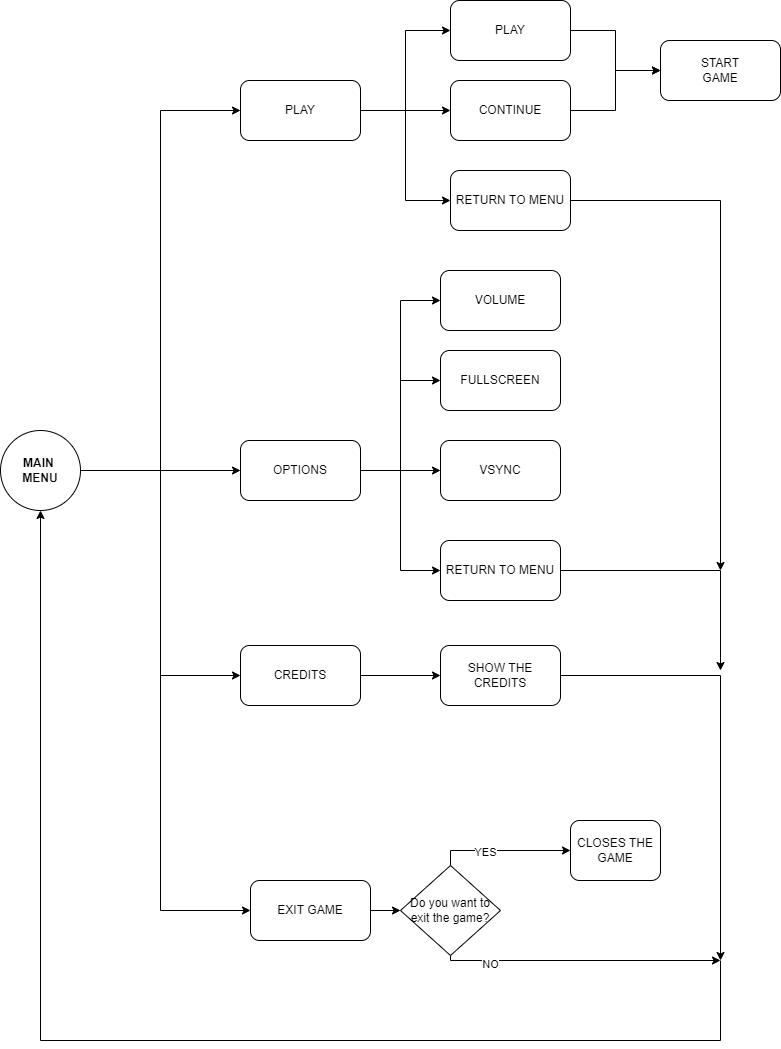

The diagram above was exported from draw.io. Its source (the exported page's mxGraphModel, read from the mxfile embedded in the PNG):
<mxGraphModel dx="1354" dy="1887" grid="1" gridSize="10" guides="1" tooltips="1" connect="1" arrows="1" fold="1" page="1" pageScale="1" pageWidth="827" pageHeight="1169" math="0" shadow="0">
  <root>
    <mxCell id="0" />
    <mxCell id="1" parent="0" />
    <mxCell id="B2OGdjgQMEhMdUgtOhuQ-2" style="edgeStyle=orthogonalEdgeStyle;rounded=0;orthogonalLoop=1;jettySize=auto;html=1;entryX=0;entryY=0.5;entryDx=0;entryDy=0;" edge="1" parent="1" source="B2OGdjgQMEhMdUgtOhuQ-1" target="B2OGdjgQMEhMdUgtOhuQ-3">
      <mxGeometry relative="1" as="geometry">
        <mxPoint x="300" y="350" as="targetPoint" />
      </mxGeometry>
    </mxCell>
    <mxCell id="B2OGdjgQMEhMdUgtOhuQ-1" value="MAIN&amp;nbsp;&lt;br&gt;MENU" style="ellipse;whiteSpace=wrap;html=1;aspect=fixed;fontStyle=1" vertex="1" parent="1">
      <mxGeometry x="80" y="310" width="80" height="80" as="geometry" />
    </mxCell>
    <mxCell id="B2OGdjgQMEhMdUgtOhuQ-3" value="OPTIONS" style="rounded=1;whiteSpace=wrap;html=1;" vertex="1" parent="1">
      <mxGeometry x="320" y="320" width="120" height="60" as="geometry" />
    </mxCell>
    <mxCell id="B2OGdjgQMEhMdUgtOhuQ-4" style="edgeStyle=orthogonalEdgeStyle;rounded=0;orthogonalLoop=1;jettySize=auto;html=1;exitX=1;exitY=0.5;exitDx=0;exitDy=0;entryX=0;entryY=0.5;entryDx=0;entryDy=0;" edge="1" parent="1" source="B2OGdjgQMEhMdUgtOhuQ-1" target="B2OGdjgQMEhMdUgtOhuQ-5">
      <mxGeometry relative="1" as="geometry">
        <mxPoint x="260" y="580" as="targetPoint" />
        <mxPoint x="170" y="360" as="sourcePoint" />
      </mxGeometry>
    </mxCell>
    <mxCell id="B2OGdjgQMEhMdUgtOhuQ-10" value="" style="edgeStyle=orthogonalEdgeStyle;rounded=0;orthogonalLoop=1;jettySize=auto;html=1;" edge="1" parent="1" source="B2OGdjgQMEhMdUgtOhuQ-5" target="B2OGdjgQMEhMdUgtOhuQ-9">
      <mxGeometry relative="1" as="geometry" />
    </mxCell>
    <mxCell id="B2OGdjgQMEhMdUgtOhuQ-5" value="CREDITS" style="rounded=1;whiteSpace=wrap;html=1;" vertex="1" parent="1">
      <mxGeometry x="320" y="525" width="120" height="60" as="geometry" />
    </mxCell>
    <mxCell id="B2OGdjgQMEhMdUgtOhuQ-6" style="edgeStyle=orthogonalEdgeStyle;rounded=0;orthogonalLoop=1;jettySize=auto;html=1;exitX=1;exitY=0.5;exitDx=0;exitDy=0;entryX=0;entryY=0.5;entryDx=0;entryDy=0;" edge="1" parent="1" source="B2OGdjgQMEhMdUgtOhuQ-1" target="B2OGdjgQMEhMdUgtOhuQ-7">
      <mxGeometry relative="1" as="geometry">
        <mxPoint x="330" y="670" as="targetPoint" />
        <mxPoint x="170" y="360" as="sourcePoint" />
        <Array as="points">
          <mxPoint x="240" y="350" />
          <mxPoint x="240" y="790" />
        </Array>
      </mxGeometry>
    </mxCell>
    <mxCell id="B2OGdjgQMEhMdUgtOhuQ-20" style="edgeStyle=orthogonalEdgeStyle;rounded=0;orthogonalLoop=1;jettySize=auto;html=1;" edge="1" parent="1" source="B2OGdjgQMEhMdUgtOhuQ-7" target="B2OGdjgQMEhMdUgtOhuQ-17">
      <mxGeometry relative="1" as="geometry" />
    </mxCell>
    <mxCell id="B2OGdjgQMEhMdUgtOhuQ-7" value="EXIT GAME" style="rounded=1;whiteSpace=wrap;html=1;" vertex="1" parent="1">
      <mxGeometry x="330" y="760" width="120" height="60" as="geometry" />
    </mxCell>
    <mxCell id="B2OGdjgQMEhMdUgtOhuQ-14" style="edgeStyle=orthogonalEdgeStyle;rounded=0;orthogonalLoop=1;jettySize=auto;html=1;" edge="1" parent="1" source="B2OGdjgQMEhMdUgtOhuQ-9">
      <mxGeometry relative="1" as="geometry">
        <mxPoint x="800" y="840" as="targetPoint" />
      </mxGeometry>
    </mxCell>
    <mxCell id="B2OGdjgQMEhMdUgtOhuQ-9" value="SHOW THE CREDITS" style="rounded=1;whiteSpace=wrap;html=1;" vertex="1" parent="1">
      <mxGeometry x="520" y="525" width="120" height="60" as="geometry" />
    </mxCell>
    <mxCell id="B2OGdjgQMEhMdUgtOhuQ-11" value="CLOSES THE GAME" style="whiteSpace=wrap;html=1;rounded=1;" vertex="1" parent="1">
      <mxGeometry x="650" y="700" width="90" height="60" as="geometry" />
    </mxCell>
    <mxCell id="B2OGdjgQMEhMdUgtOhuQ-22" style="edgeStyle=orthogonalEdgeStyle;rounded=0;orthogonalLoop=1;jettySize=auto;html=1;" edge="1" parent="1" source="B2OGdjgQMEhMdUgtOhuQ-17" target="B2OGdjgQMEhMdUgtOhuQ-11">
      <mxGeometry relative="1" as="geometry">
        <Array as="points">
          <mxPoint x="530" y="730" />
        </Array>
      </mxGeometry>
    </mxCell>
    <mxCell id="B2OGdjgQMEhMdUgtOhuQ-24" value="YES" style="edgeLabel;html=1;align=center;verticalAlign=middle;resizable=0;points=[];" vertex="1" connectable="0" parent="B2OGdjgQMEhMdUgtOhuQ-22">
      <mxGeometry x="-0.2716" y="-1" relative="1" as="geometry">
        <mxPoint as="offset" />
      </mxGeometry>
    </mxCell>
    <mxCell id="B2OGdjgQMEhMdUgtOhuQ-23" style="edgeStyle=orthogonalEdgeStyle;rounded=0;orthogonalLoop=1;jettySize=auto;html=1;" edge="1" parent="1" source="B2OGdjgQMEhMdUgtOhuQ-17">
      <mxGeometry relative="1" as="geometry">
        <mxPoint x="800" y="840" as="targetPoint" />
        <Array as="points">
          <mxPoint x="530" y="840" />
        </Array>
      </mxGeometry>
    </mxCell>
    <mxCell id="B2OGdjgQMEhMdUgtOhuQ-25" value="NO" style="edgeLabel;html=1;align=center;verticalAlign=middle;resizable=0;points=[];" vertex="1" connectable="0" parent="B2OGdjgQMEhMdUgtOhuQ-23">
      <mxGeometry x="-0.6788" y="-3" relative="1" as="geometry">
        <mxPoint as="offset" />
      </mxGeometry>
    </mxCell>
    <mxCell id="B2OGdjgQMEhMdUgtOhuQ-17" value="Do you want to exit the game?" style="rhombus;whiteSpace=wrap;html=1;" vertex="1" parent="1">
      <mxGeometry x="480" y="745" width="100" height="90" as="geometry" />
    </mxCell>
    <mxCell id="B2OGdjgQMEhMdUgtOhuQ-26" style="edgeStyle=orthogonalEdgeStyle;rounded=0;orthogonalLoop=1;jettySize=auto;html=1;entryX=0.5;entryY=1;entryDx=0;entryDy=0;" edge="1" parent="1" target="B2OGdjgQMEhMdUgtOhuQ-1">
      <mxGeometry relative="1" as="geometry">
        <mxPoint x="190" y="620" as="targetPoint" />
        <mxPoint x="800" y="840" as="sourcePoint" />
        <Array as="points">
          <mxPoint x="800" y="920" />
          <mxPoint x="120" y="920" />
        </Array>
      </mxGeometry>
    </mxCell>
    <mxCell id="B2OGdjgQMEhMdUgtOhuQ-29" value="RETURN TO MENU" style="rounded=1;whiteSpace=wrap;html=1;" vertex="1" parent="1">
      <mxGeometry x="520" y="420" width="120" height="60" as="geometry" />
    </mxCell>
    <mxCell id="B2OGdjgQMEhMdUgtOhuQ-30" value="VSYNC" style="rounded=1;whiteSpace=wrap;html=1;" vertex="1" parent="1">
      <mxGeometry x="520" y="320" width="120" height="60" as="geometry" />
    </mxCell>
    <mxCell id="B2OGdjgQMEhMdUgtOhuQ-31" value="FULLSCREEN" style="rounded=1;whiteSpace=wrap;html=1;" vertex="1" parent="1">
      <mxGeometry x="520" y="230" width="120" height="60" as="geometry" />
    </mxCell>
    <mxCell id="B2OGdjgQMEhMdUgtOhuQ-32" value="VOLUME" style="rounded=1;whiteSpace=wrap;html=1;" vertex="1" parent="1">
      <mxGeometry x="520" y="150" width="120" height="60" as="geometry" />
    </mxCell>
    <mxCell id="B2OGdjgQMEhMdUgtOhuQ-33" style="edgeStyle=orthogonalEdgeStyle;rounded=0;orthogonalLoop=1;jettySize=auto;html=1;entryX=0;entryY=0.5;entryDx=0;entryDy=0;exitX=1;exitY=0.5;exitDx=0;exitDy=0;" edge="1" parent="1" source="B2OGdjgQMEhMdUgtOhuQ-3" target="B2OGdjgQMEhMdUgtOhuQ-29">
      <mxGeometry relative="1" as="geometry">
        <mxPoint x="530" y="460" as="targetPoint" />
        <mxPoint x="450" y="360" as="sourcePoint" />
      </mxGeometry>
    </mxCell>
    <mxCell id="B2OGdjgQMEhMdUgtOhuQ-34" style="edgeStyle=orthogonalEdgeStyle;rounded=0;orthogonalLoop=1;jettySize=auto;html=1;entryX=0;entryY=0.5;entryDx=0;entryDy=0;exitX=1;exitY=0.5;exitDx=0;exitDy=0;" edge="1" parent="1" source="B2OGdjgQMEhMdUgtOhuQ-3" target="B2OGdjgQMEhMdUgtOhuQ-30">
      <mxGeometry relative="1" as="geometry">
        <mxPoint x="530" y="380" as="targetPoint" />
        <mxPoint x="450" y="360" as="sourcePoint" />
      </mxGeometry>
    </mxCell>
    <mxCell id="B2OGdjgQMEhMdUgtOhuQ-35" style="edgeStyle=orthogonalEdgeStyle;rounded=0;orthogonalLoop=1;jettySize=auto;html=1;entryX=0;entryY=0.5;entryDx=0;entryDy=0;exitX=1;exitY=0.5;exitDx=0;exitDy=0;" edge="1" parent="1" source="B2OGdjgQMEhMdUgtOhuQ-3" target="B2OGdjgQMEhMdUgtOhuQ-31">
      <mxGeometry relative="1" as="geometry">
        <mxPoint x="530" y="300" as="targetPoint" />
        <mxPoint x="450" y="360" as="sourcePoint" />
      </mxGeometry>
    </mxCell>
    <mxCell id="B2OGdjgQMEhMdUgtOhuQ-36" style="edgeStyle=orthogonalEdgeStyle;rounded=0;orthogonalLoop=1;jettySize=auto;html=1;entryX=0;entryY=0.5;entryDx=0;entryDy=0;exitX=1;exitY=0.5;exitDx=0;exitDy=0;" edge="1" parent="1" source="B2OGdjgQMEhMdUgtOhuQ-3" target="B2OGdjgQMEhMdUgtOhuQ-32">
      <mxGeometry relative="1" as="geometry">
        <mxPoint x="530" y="220" as="targetPoint" />
        <mxPoint x="450" y="360" as="sourcePoint" />
      </mxGeometry>
    </mxCell>
    <mxCell id="B2OGdjgQMEhMdUgtOhuQ-37" style="edgeStyle=orthogonalEdgeStyle;rounded=0;orthogonalLoop=1;jettySize=auto;html=1;exitX=1;exitY=0.5;exitDx=0;exitDy=0;" edge="1" parent="1" source="B2OGdjgQMEhMdUgtOhuQ-29">
      <mxGeometry relative="1" as="geometry">
        <mxPoint x="800" y="550" as="targetPoint" />
        <mxPoint x="650" y="442" as="sourcePoint" />
      </mxGeometry>
    </mxCell>
    <mxCell id="B2OGdjgQMEhMdUgtOhuQ-40" style="edgeStyle=orthogonalEdgeStyle;rounded=0;orthogonalLoop=1;jettySize=auto;html=1;entryX=0;entryY=0.5;entryDx=0;entryDy=0;" edge="1" parent="1" source="B2OGdjgQMEhMdUgtOhuQ-38" target="B2OGdjgQMEhMdUgtOhuQ-41">
      <mxGeometry relative="1" as="geometry">
        <mxPoint x="540" y="-10" as="targetPoint" />
      </mxGeometry>
    </mxCell>
    <mxCell id="B2OGdjgQMEhMdUgtOhuQ-45" style="edgeStyle=orthogonalEdgeStyle;rounded=0;orthogonalLoop=1;jettySize=auto;html=1;exitX=1;exitY=0.5;exitDx=0;exitDy=0;entryX=0;entryY=0.5;entryDx=0;entryDy=0;" edge="1" parent="1" source="B2OGdjgQMEhMdUgtOhuQ-38" target="B2OGdjgQMEhMdUgtOhuQ-43">
      <mxGeometry relative="1" as="geometry">
        <mxPoint x="510" y="80" as="targetPoint" />
        <Array as="points">
          <mxPoint x="485" y="-10" />
          <mxPoint x="485" y="80" />
        </Array>
      </mxGeometry>
    </mxCell>
    <mxCell id="B2OGdjgQMEhMdUgtOhuQ-38" value="PLAY" style="rounded=1;whiteSpace=wrap;html=1;" vertex="1" parent="1">
      <mxGeometry x="320" y="-40" width="120" height="60" as="geometry" />
    </mxCell>
    <mxCell id="B2OGdjgQMEhMdUgtOhuQ-39" style="edgeStyle=orthogonalEdgeStyle;rounded=0;orthogonalLoop=1;jettySize=auto;html=1;entryX=0;entryY=0.5;entryDx=0;entryDy=0;exitX=1;exitY=0.5;exitDx=0;exitDy=0;" edge="1" parent="1" source="B2OGdjgQMEhMdUgtOhuQ-1" target="B2OGdjgQMEhMdUgtOhuQ-38">
      <mxGeometry relative="1" as="geometry">
        <mxPoint x="330" y="360" as="targetPoint" />
        <mxPoint x="170" y="360" as="sourcePoint" />
      </mxGeometry>
    </mxCell>
    <mxCell id="B2OGdjgQMEhMdUgtOhuQ-49" style="edgeStyle=orthogonalEdgeStyle;rounded=0;orthogonalLoop=1;jettySize=auto;html=1;entryX=0;entryY=0.5;entryDx=0;entryDy=0;" edge="1" parent="1" source="B2OGdjgQMEhMdUgtOhuQ-41" target="B2OGdjgQMEhMdUgtOhuQ-47">
      <mxGeometry relative="1" as="geometry" />
    </mxCell>
    <mxCell id="B2OGdjgQMEhMdUgtOhuQ-41" value="PLAY" style="rounded=1;whiteSpace=wrap;html=1;" vertex="1" parent="1">
      <mxGeometry x="530" y="-120" width="120" height="60" as="geometry" />
    </mxCell>
    <mxCell id="B2OGdjgQMEhMdUgtOhuQ-48" style="edgeStyle=orthogonalEdgeStyle;rounded=0;orthogonalLoop=1;jettySize=auto;html=1;entryX=0;entryY=0.5;entryDx=0;entryDy=0;" edge="1" parent="1" source="B2OGdjgQMEhMdUgtOhuQ-42" target="B2OGdjgQMEhMdUgtOhuQ-47">
      <mxGeometry relative="1" as="geometry" />
    </mxCell>
    <mxCell id="B2OGdjgQMEhMdUgtOhuQ-42" value="CONTINUE" style="rounded=1;whiteSpace=wrap;html=1;" vertex="1" parent="1">
      <mxGeometry x="530" y="-40" width="120" height="60" as="geometry" />
    </mxCell>
    <mxCell id="B2OGdjgQMEhMdUgtOhuQ-50" style="edgeStyle=orthogonalEdgeStyle;rounded=0;orthogonalLoop=1;jettySize=auto;html=1;" edge="1" parent="1" source="B2OGdjgQMEhMdUgtOhuQ-43">
      <mxGeometry relative="1" as="geometry">
        <mxPoint x="800" y="450" as="targetPoint" />
      </mxGeometry>
    </mxCell>
    <mxCell id="B2OGdjgQMEhMdUgtOhuQ-43" value="RETURN TO MENU" style="rounded=1;whiteSpace=wrap;html=1;" vertex="1" parent="1">
      <mxGeometry x="530" y="50" width="120" height="60" as="geometry" />
    </mxCell>
    <mxCell id="B2OGdjgQMEhMdUgtOhuQ-46" style="edgeStyle=orthogonalEdgeStyle;rounded=0;orthogonalLoop=1;jettySize=auto;html=1;exitX=1;exitY=0.5;exitDx=0;exitDy=0;entryX=0;entryY=0.5;entryDx=0;entryDy=0;" edge="1" parent="1" source="B2OGdjgQMEhMdUgtOhuQ-38" target="B2OGdjgQMEhMdUgtOhuQ-42">
      <mxGeometry relative="1" as="geometry">
        <mxPoint x="500" y="-30" as="targetPoint" />
        <mxPoint x="450" as="sourcePoint" />
        <Array as="points" />
      </mxGeometry>
    </mxCell>
    <mxCell id="B2OGdjgQMEhMdUgtOhuQ-47" value="START&lt;br&gt;GAME" style="rounded=1;whiteSpace=wrap;html=1;" vertex="1" parent="1">
      <mxGeometry x="740" y="-80" width="120" height="60" as="geometry" />
    </mxCell>
  </root>
</mxGraphModel>